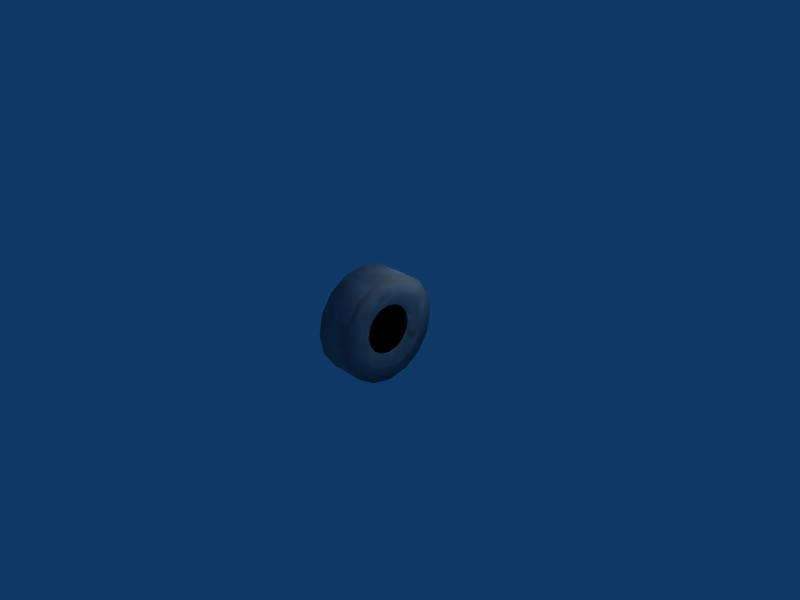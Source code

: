 # Source: Wheel.blend  (saved by Blender 2.47.0; exported with 4.5.12 LTS)
import bpy
from mathutils import Matrix  # noqa: F401  (used for matrix-valued properties, if any)

bpy.ops.wm.read_factory_settings(use_empty=True)
scene = bpy.context.scene
scene.name = 'Scene'

# ---- collections
col_collection_1 = bpy.data.collections.new('Collection 1'); scene.collection.children.link(col_collection_1)

# ---- materials (node trees are filled in below, after node groups)
mat_wheel_mat = bpy.data.materials.new('Wheel_mat')
mat_wheel_mat.alpha_threshold = 0.0
mat_wheel_mat.roughness = 0.5
mat_wheel_mat.line_color = (0.0, 0.0, 0.0, 1.0)

# ---- material node trees

# ---- world
world_world = bpy.data.worlds.new('World'); scene.world = world_world
world_world.color = (0.05656, 0.2208, 0.4)
world_world.use_sun_shadow = False
world_world.sun_shadow_jitter_overblur = 0.0
world_world.cycles.sampling_method = 'MANUAL'
world_world.cycles.sample_map_resolution = 256

# ---- cameras
cam_camera = bpy.data.cameras.new('Camera')
cam_camera.passepartout_alpha = 0.2
cam_camera.clip_end = 100.0
cam_camera.lens = 35.0
cam_camera.ortho_scale = 7.314
cam_camera.show_passepartout = False
cam_camera.show_safe_areas = True
cam_camera.dof.focus_distance = 0.0
cam_camera.dof.aperture_fstop = 128.0

# ---- lights
light_spot = bpy.data.lights.new('Spot', 'POINT')
light_spot.transmission_factor = 0.0
light_spot.cutoff_distance = 30.0
light_spot.energy = 100.0
light_spot.shadow_buffer_clip_start = 1.001
light_spot.shadow_soft_size = 1.0
light_spot.shadow_maximum_resolution = 0.006
light_spot.use_absolute_resolution = True
light_spot.cycles.use_multiple_importance_sampling = False

# ---- meshes
me_wheel_001 = bpy.data.meshes.new('Wheel.001')
me_wheel_001.from_pydata([(0.3282, 0.7067, -1.989), (-0.3282, 0.7067, -1.989), (0.3282, 0.3825, -2.651), (-0.3282, 0.3825, -2.651), (0.3282, -1.326e-06, -2.884), (-0.3282, -1.326e-06, -2.884), (0.3282, -0.3825, -2.651), (-0.3282, -0.3825, -2.651), (0.3282, -0.7067, -1.989), (-0.3282, -0.7067, -1.989), (0.3282, -0.9233, -0.9973), (-0.3282, -0.9233, -0.9973), (0.3282, -0.9994, 0.1724), (-0.3282, -0.9994, 0.1724), (0.3282, -0.9233, 1.342), (-0.3282, -0.9233, 1.342), (0.3282, -0.7067, 2.334), (-0.3282, -0.7067, 2.334), (0.3282, -0.3825, 2.996), (-0.3282, -0.3825, 2.996), (0.3282, 2.602e-06, 3.229), (-0.3282, 2.602e-06, 3.229), (0.3282, 0.3825, 2.996), (-0.3282, 0.3825, 2.996), (0.3282, 0.7067, 2.334), (-0.3282, 0.7067, 2.334), (0.3282, 0.9233, 1.342), (-0.3282, 0.9233, 1.342), (0.3282, 0.9994, 0.1723), (-0.3282, 0.9994, 0.1723), (0.3282, 0.9233, -0.9973), (-0.3282, 0.9233, -0.9973), (0.3884, 0.4706, -1.267), (-0.3884, 0.4706, -1.267), (0.3884, 0.6148, -0.6065), (-0.3884, 0.6148, -0.6065), (0.3884, 0.6655, 0.1724), (-0.3884, 0.6655, 0.1724), (0.3884, 0.6148, 0.9512), (-0.3884, 0.6148, 0.9512), (0.3884, 0.4706, 1.611), (-0.3884, 0.4706, 1.611), (0.3884, 0.2547, 2.053), (-0.3884, 0.2547, 2.053), (0.3884, 1.786e-06, 2.208), (-0.3884, 1.786e-06, 2.208), (0.3884, -0.2547, 2.053), (-0.3884, -0.2547, 2.053), (0.3884, -0.4706, 1.611), (-0.3884, -0.4706, 1.611), (0.3884, -0.6148, 0.9512), (-0.3884, -0.6148, 0.9512), (0.3884, -0.6655, 0.1724), (-0.3884, -0.6655, 0.1724), (0.3884, -0.6148, -0.6065), (-0.3884, -0.6148, -0.6065), (0.3884, -0.4706, -1.267), (-0.3884, -0.4706, -1.267), (0.3884, -0.2547, -1.708), (-0.3884, -0.2547, -1.708), (0.3884, -8.301e-07, -1.863), (-0.3884, -8.301e-07, -1.863), (0.3884, 0.2547, -1.708), (-0.3884, 0.2547, -1.708), (0.3092, 0.3201, -0.8067), (-0.3092, 0.3201, -0.8067), (0.3092, 0.1732, -1.107), (-0.3092, 0.1732, -1.107), (0.3092, -5.102e-07, -1.212), (-0.3092, -5.102e-07, -1.212), (0.3092, -0.1732, -1.107), (-0.3092, -0.1732, -1.107), (0.3092, -0.3201, -0.8066), (-0.3092, -0.3201, -0.8066), (0.3092, -0.4183, -0.3575), (-0.3092, -0.4183, -0.3575), (0.3092, -0.4527, 0.1724), (-0.3092, -0.4527, 0.1724), (0.3092, -0.4183, 0.7022), (-0.3092, -0.4183, 0.7022), (0.3092, -0.3201, 1.151), (-0.3092, -0.3201, 1.151), (0.3092, -0.1732, 1.451), (-0.3092, -0.1732, 1.451), (0.3092, 1.269e-06, 1.557), (-0.3092, 1.269e-06, 1.557), (0.3092, 0.1732, 1.451), (-0.3092, 0.1732, 1.451), (0.3092, 0.3201, 1.151), (-0.3092, 0.3201, 1.151), (0.3092, 0.4183, 0.7022), (-0.3092, 0.4183, 0.7022), (0.3092, 0.4527, 0.1724), (-0.3092, 0.4527, 0.1724), (0.3092, 0.4183, -0.3575), (-0.3092, 0.4183, -0.3575), (0.3092, 8.992e-08, 0.1724), (-0.3092, 8.992e-08, 0.1724), (0.0, 0.3827, -2.653), (0.0, 0.7071, -1.99), (0.0, -8.681e-07, -2.886), (0.0, -0.3827, -2.653), (0.0, -0.7071, -1.99), (0.0, -0.9239, -0.998), (0.0, -1.0, 0.1724), (0.0, -0.9239, 1.343), (0.0, -0.7071, 2.335), (0.0, -0.3827, 2.998), (0.0, 1.159e-06, 3.231), (0.0, 0.3827, 2.998), (0.0, 0.7071, 2.335), (0.0, 0.9239, 1.343), (0.0, 1.0, 0.1724), (0.0, 0.9239, -0.998)], [], [(0, 30, 34, 32), (35, 31, 1, 33), (30, 28, 36, 34), (37, 29, 31, 35), (28, 26, 38, 36), (39, 27, 29, 37), (26, 24, 40, 38), (41, 25, 27, 39), (24, 22, 42, 40), (43, 23, 25, 41), (22, 20, 44, 42), (45, 21, 23, 43), (20, 18, 46, 44), (47, 19, 21, 45), (18, 16, 48, 46), (49, 17, 19, 47), (16, 14, 50, 48), (51, 15, 17, 49), (14, 12, 52, 50), (53, 13, 15, 51), (12, 10, 54, 52), (55, 11, 13, 53), (10, 8, 56, 54), (57, 9, 11, 55), (8, 6, 58, 56), (59, 7, 9, 57), (6, 4, 60, 58), (61, 5, 7, 59), (4, 2, 62, 60), (63, 3, 5, 61), (2, 0, 32, 62), (33, 1, 3, 63), (62, 32, 64, 66), (65, 33, 63, 67), (60, 62, 66, 68), (67, 63, 61, 69), (58, 60, 68, 70), (69, 61, 59, 71), (56, 58, 70, 72), (71, 59, 57, 73), (54, 56, 72, 74), (73, 57, 55, 75), (52, 54, 74, 76), (75, 55, 53, 77), (50, 52, 76, 78), (77, 53, 51, 79), (48, 50, 78, 80), (79, 51, 49, 81), (46, 48, 80, 82), (81, 49, 47, 83), (44, 46, 82, 84), (83, 47, 45, 85), (42, 44, 84, 86), (85, 45, 43, 87), (40, 42, 86, 88), (87, 43, 41, 89), (38, 40, 88, 90), (89, 41, 39, 91), (36, 38, 90, 92), (91, 39, 37, 93), (34, 36, 92, 94), (93, 37, 35, 95), (32, 34, 94, 64), (95, 35, 33, 65), (96, 66, 64), (65, 67, 97), (96, 68, 66), (67, 69, 97), (96, 70, 68), (69, 71, 97), (96, 72, 70), (71, 73, 97), (96, 74, 72), (73, 75, 97), (96, 76, 74), (75, 77, 97), (96, 78, 76), (77, 79, 97), (96, 80, 78), (79, 81, 97), (96, 82, 80), (81, 83, 97), (96, 84, 82), (83, 85, 97), (96, 86, 84), (85, 87, 97), (96, 88, 86), (87, 89, 97), (96, 90, 88), (89, 91, 97), (96, 92, 90), (91, 93, 97), (96, 94, 92), (93, 95, 97), (96, 64, 94), (95, 65, 97), (99, 0, 2, 98), (3, 1, 99, 98), (98, 2, 4, 100), (5, 3, 98, 100), (100, 4, 6, 101), (7, 5, 100, 101), (101, 6, 8, 102), (9, 7, 101, 102), (102, 8, 10, 103), (11, 9, 102, 103), (103, 10, 12, 104), (13, 11, 103, 104), (104, 12, 14, 105), (15, 13, 104, 105), (105, 14, 16, 106), (17, 15, 105, 106), (106, 16, 18, 107), (19, 17, 106, 107), (107, 18, 20, 108), (21, 19, 107, 108), (108, 20, 22, 109), (23, 21, 108, 109), (109, 22, 24, 110), (25, 23, 109, 110), (110, 24, 26, 111), (27, 25, 110, 111), (111, 26, 28, 112), (29, 27, 111, 112), (112, 28, 30, 113), (31, 29, 112, 113), (0, 99, 113, 30), (113, 99, 1, 31)])
me_wheel_001.polygons.foreach_set('use_smooth', [True] * 128)
_k = set([(64, 66), (64, 94), (65, 67), (65, 95), (66, 68), (67, 69), (68, 70), (69, 71), (70, 72), (71, 73), (72, 74), (73, 75), (74, 76), (75, 77), (76, 78), (77, 79), (78, 80), (79, 81), (80, 82), (81, 83), (82, 84), (83, 85), (84, 86), (85, 87), (86, 88), (87, 89), (88, 90), (89, 91), (90, 92), (91, 93), (92, 94), (93, 95)])
me_wheel_001.attributes.new('sharp_edge', 'BOOLEAN', 'EDGE').data.foreach_set('value', [ (min(e.vertices), max(e.vertices)) in _k for e in me_wheel_001.edges])
_uv = me_wheel_001.uv_layers.new(name='UVTex')
_uv.uv.foreach_set('vector', [0.7946, 0.1356, 0.8883, 0.2757, 0.7553, 0.3308, 0.6928, 0.2374, 0.7553, 0.3308, 0.8883, 0.2757, 0.7946, 0.1356, 0.6928, 0.2374, 0.8883, 0.2757, 0.9211, 0.4411, 0.7772, 0.4411, 0.7553, 0.3308, 0.7772, 0.4411, 0.9211, 0.4411, 0.8883, 0.2757, 0.7553, 0.3308, 0.9211, 0.4411, 0.8883, 0.6064, 0.7553, 0.5513, 0.7772, 0.4411, 0.7553, 0.5513, 0.8883, 0.6064, 0.9211, 0.4411, 0.7772, 0.4411, 0.8883, 0.6064, 0.7946, 0.7465, 0.6929, 0.6448, 0.7553, 0.5513, 0.6929, 0.6448, 0.7946, 0.7465, 0.8883, 0.6064, 0.7553, 0.5513, 0.7946, 0.7465, 0.6545, 0.8402, 0.5994, 0.7072, 0.6929, 0.6448, 0.5994, 0.7072, 0.6545, 0.8402, 0.7946, 0.7465, 0.6929, 0.6448, 0.6545, 0.8402, 0.4892, 0.8731, 0.4892, 0.7291, 0.5994, 0.7072, 0.4892, 0.7291, 0.4892, 0.8731, 0.6545, 0.8402, 0.5994, 0.7072, 0.4892, 0.8731, 0.3238, 0.8402, 0.3789, 0.7072, 0.4892, 0.7291, 0.3789, 0.7072, 0.3238, 0.8402, 0.4892, 0.8731, 0.4892, 0.7291, 0.3238, 0.8402, 0.1837, 0.7465, 0.2855, 0.6448, 0.3789, 0.7072, 0.2855, 0.6448, 0.1837, 0.7465, 0.3238, 0.8402, 0.3789, 0.7072, 0.1837, 0.7465, 0.09004, 0.6064, 0.223, 0.5513, 0.2855, 0.6448, 0.223, 0.5513, 0.09004, 0.6064, 0.1837, 0.7465, 0.2855, 0.6448, 0.09004, 0.6064, 0.05716, 0.4411, 0.2011, 0.4411, 0.223, 0.5513, 0.2011, 0.4411, 0.05716, 0.4411, 0.09004, 0.6064, 0.223, 0.5513, 0.05716, 0.4411, 0.09004, 0.2757, 0.223, 0.3308, 0.2011, 0.4411, 0.223, 0.3308, 0.09004, 0.2757, 0.05716, 0.4411, 0.2011, 0.4411, 0.09004, 0.2757, 0.1837, 0.1356, 0.2855, 0.2374, 0.223, 0.3308, 0.2855, 0.2374, 0.1837, 0.1356, 0.09004, 0.2757, 0.223, 0.3308, 0.1837, 0.1356, 0.3238, 0.04195, 0.3789, 0.1749, 0.2855, 0.2374, 0.3789, 0.1749, 0.3238, 0.04195, 0.1837, 0.1356, 0.2855, 0.2374, 0.3238, 0.04195, 0.4892, 0.009068, 0.4892, 0.153, 0.3789, 0.1749, 0.4892, 0.153, 0.4892, 0.009068, 0.3238, 0.04195, 0.3789, 0.1749, 0.4892, 0.009068, 0.6545, 0.04195, 0.5994, 0.1749, 0.4892, 0.153, 0.5994, 0.1749, 0.6545, 0.04195, 0.4892, 0.009068, 0.4892, 0.153, 0.6545, 0.04195, 0.7946, 0.1356, 0.6928, 0.2374, 0.5994, 0.1749, 0.6928, 0.2374, 0.7946, 0.1356, 0.6545, 0.04195, 0.5994, 0.1749, 0.5994, 0.1749, 0.6928, 0.2374, 0.6277, 0.3025, 0.5641, 0.26, 0.6277, 0.3025, 0.6928, 0.2374, 0.5994, 0.1749, 0.5641, 0.26, 0.4892, 0.153, 0.5994, 0.1749, 0.5641, 0.26, 0.4892, 0.2451, 0.5641, 0.26, 0.5994, 0.1749, 0.4892, 0.153, 0.4892, 0.2451, 0.3789, 0.1749, 0.4892, 0.153, 0.4892, 0.2451, 0.4142, 0.26, 0.4892, 0.2451, 0.4892, 0.153, 0.3789, 0.1749, 0.4142, 0.26, 0.2855, 0.2374, 0.3789, 0.1749, 0.4142, 0.26, 0.3506, 0.3025, 0.4142, 0.26, 0.3789, 0.1749, 0.2855, 0.2374, 0.3506, 0.3025, 0.223, 0.3308, 0.2855, 0.2374, 0.3506, 0.3025, 0.3081, 0.3661, 0.3506, 0.3025, 0.2855, 0.2374, 0.223, 0.3308, 0.3081, 0.3661, 0.2011, 0.4411, 0.223, 0.3308, 0.3081, 0.3661, 0.2932, 0.4411, 0.3081, 0.3661, 0.223, 0.3308, 0.2011, 0.4411, 0.2932, 0.4411, 0.223, 0.5513, 0.2011, 0.4411, 0.2932, 0.4411, 0.3081, 0.5161, 0.2932, 0.4411, 0.2011, 0.4411, 0.223, 0.5513, 0.3081, 0.5161, 0.2855, 0.6448, 0.223, 0.5513, 0.3081, 0.5161, 0.3506, 0.5796, 0.3081, 0.5161, 0.223, 0.5513, 0.2855, 0.6448, 0.3506, 0.5796, 0.3789, 0.7072, 0.2855, 0.6448, 0.3506, 0.5796, 0.4142, 0.6221, 0.3506, 0.5796, 0.2855, 0.6448, 0.3789, 0.7072, 0.4142, 0.6221, 0.4892, 0.7291, 0.3789, 0.7072, 0.4142, 0.6221, 0.4892, 0.637, 0.4142, 0.6221, 0.3789, 0.7072, 0.4892, 0.7291, 0.4892, 0.637, 0.5994, 0.7072, 0.4892, 0.7291, 0.4892, 0.637, 0.5641, 0.6221, 0.4892, 0.637, 0.4892, 0.7291, 0.5994, 0.7072, 0.5641, 0.6221, 0.6929, 0.6448, 0.5994, 0.7072, 0.5641, 0.6221, 0.6277, 0.5796, 0.5641, 0.6221, 0.5994, 0.7072, 0.6929, 0.6448, 0.6277, 0.5796, 0.7553, 0.5513, 0.6929, 0.6448, 0.6277, 0.5796, 0.6702, 0.5161, 0.6277, 0.5796, 0.6929, 0.6448, 0.7553, 0.5513, 0.6702, 0.5161, 0.7772, 0.4411, 0.7553, 0.5513, 0.6702, 0.5161, 0.6851, 0.4411, 0.6702, 0.5161, 0.7553, 0.5513, 0.7772, 0.4411, 0.6851, 0.4411, 0.7553, 0.3308, 0.7772, 0.4411, 0.6851, 0.4411, 0.6702, 0.3661, 0.6851, 0.4411, 0.7772, 0.4411, 0.7553, 0.3308, 0.6702, 0.3661, 0.6928, 0.2374, 0.7553, 0.3308, 0.6702, 0.3661, 0.6277, 0.3025, 0.6702, 0.3661, 0.7553, 0.3308, 0.6928, 0.2374, 0.6277, 0.3025, 0.4892, 0.4411, 0.5641, 0.26, 0.6277, 0.3025, 0.6277, 0.3025, 0.5641, 0.26, 0.4892, 0.4411, 0.4892, 0.4411, 0.4892, 0.2451, 0.5641, 0.26, 0.5641, 0.26, 0.4892, 0.2451, 0.4892, 0.4411, 0.4892, 0.4411, 0.4142, 0.26, 0.4892, 0.2451, 0.4892, 0.2451, 0.4142, 0.26, 0.4892, 0.4411, 0.4892, 0.4411, 0.3506, 0.3025, 0.4142, 0.26, 0.4142, 0.26, 0.3506, 0.3025, 0.4892, 0.4411, 0.4892, 0.4411, 0.3081, 0.3661, 0.3506, 0.3025, 0.3506, 0.3025, 0.3081, 0.3661, 0.4892, 0.4411, 0.4892, 0.4411, 0.2932, 0.4411, 0.3081, 0.3661, 0.3081, 0.3661, 0.2932, 0.4411, 0.4892, 0.4411, 0.4892, 0.4411, 0.3081, 0.5161, 0.2932, 0.4411, 0.2932, 0.4411, 0.3081, 0.5161, 0.4892, 0.4411, 0.4892, 0.4411, 0.3506, 0.5796, 0.3081, 0.5161, 0.3081, 0.5161, 0.3506, 0.5796, 0.4892, 0.4411, 0.4892, 0.4411, 0.4142, 0.6221, 0.3506, 0.5796, 0.3506, 0.5796, 0.4142, 0.6221, 0.4892, 0.4411, 0.4892, 0.4411, 0.4892, 0.637, 0.4142, 0.6221, 0.4142, 0.6221, 0.4892, 0.637, 0.4892, 0.4411, 0.4892, 0.4411, 0.5641, 0.6221, 0.4892, 0.637, 0.4892, 0.637, 0.5641, 0.6221, 0.4892, 0.4411, 0.4892, 0.4411, 0.6277, 0.5796, 0.5641, 0.6221, 0.5641, 0.6221, 0.6277, 0.5796, 0.4892, 0.4411, 0.4892, 0.4411, 0.6702, 0.5161, 0.6277, 0.5796, 0.6277, 0.5796, 0.6702, 0.5161, 0.4892, 0.4411, 0.4892, 0.4411, 0.6851, 0.4411, 0.6702, 0.5161, 0.6702, 0.5161, 0.6851, 0.4411, 0.4892, 0.4411, 0.4892, 0.4411, 0.6702, 0.3661, 0.6851, 0.4411, 0.6851, 0.4411, 0.6702, 0.3661, 0.4892, 0.4411, 0.4892, 0.4411, 0.6277, 0.3025, 0.6702, 0.3661, 0.6702, 0.3661, 0.6277, 0.3025, 0.4892, 0.4411, 0.6883, 0.934, 0.6867, 0.9928, 0.6252, 0.9929, 0.6266, 0.934, 0.6252, 0.9929, 0.6867, 0.9928, 0.6883, 0.934, 0.6266, 0.934, 0.6266, 0.934, 0.6252, 0.9929, 0.5637, 0.993, 0.565, 0.9341, 0.5637, 0.993, 0.6252, 0.9929, 0.6266, 0.934, 0.565, 0.9341, 0.565, 0.9341, 0.5637, 0.993, 0.5021, 0.9931, 0.5033, 0.9342, 0.5021, 0.9931, 0.5637, 0.993, 0.565, 0.9341, 0.5033, 0.9342, 0.5033, 0.9342, 0.5021, 0.9931, 0.4406, 0.9932, 0.4417, 0.9343, 0.4406, 0.9932, 0.5021, 0.9931, 0.5033, 0.9342, 0.4417, 0.9343, 0.4417, 0.9343, 0.4406, 0.9932, 0.3791, 0.9933, 0.38, 0.9344, 0.3791, 0.9933, 0.4406, 0.9932, 0.4417, 0.9343, 0.38, 0.9344, 0.38, 0.9344, 0.3791, 0.9933, 0.3175, 0.9934, 0.3184, 0.9344, 0.3175, 0.9934, 0.3791, 0.9933, 0.38, 0.9344, 0.3184, 0.9344, 0.3184, 0.9344, 0.3175, 0.9934, 0.256, 0.9935, 0.2567, 0.9345, 0.256, 0.9935, 0.3175, 0.9934, 0.3184, 0.9344, 0.2567, 0.9345, 0.2567, 0.9345, 0.256, 0.9935, 0.1945, 0.9935, 0.195, 0.9346, 0.1945, 0.9935, 0.256, 0.9935, 0.2567, 0.9345, 0.195, 0.9346, 0.195, 0.9346, 0.1945, 0.9935, 0.133, 0.9936, 0.1334, 0.9347, 0.133, 0.9936, 0.1945, 0.9935, 0.195, 0.9346, 0.1334, 0.9347, 0.1334, 0.9347, 0.133, 0.9936, 0.07143, 0.9937, 0.07173, 0.9348, 0.07143, 0.9937, 0.133, 0.9936, 0.1334, 0.9347, 0.07173, 0.9348, 0.07173, 0.9348, 0.07143, 0.9937, 0.009899, 0.9938, 0.01007, 0.9348, 0.009899, 0.9938, 0.07143, 0.9937, 0.07173, 0.9348, 0.01007, 0.9348, 0.9966, 0.9336, 0.9943, 0.9923, 0.9328, 0.9924, 0.9349, 0.9336, 0.9328, 0.9924, 0.9943, 0.9923, 0.9966, 0.9336, 0.9349, 0.9336, 0.9349, 0.9336, 0.9328, 0.9924, 0.8713, 0.9925, 0.8733, 0.9337, 0.8713, 0.9925, 0.9328, 0.9924, 0.9349, 0.9336, 0.8733, 0.9337, 0.8733, 0.9337, 0.8713, 0.9925, 0.8098, 0.9926, 0.8116, 0.9338, 0.8098, 0.9926, 0.8713, 0.9925, 0.8733, 0.9337, 0.8116, 0.9338, 0.8116, 0.9338, 0.8098, 0.9926, 0.7482, 0.9927, 0.7499, 0.9339, 0.7482, 0.9927, 0.8098, 0.9926, 0.8116, 0.9338, 0.7499, 0.9339, 0.6867, 0.9928, 0.6883, 0.934, 0.7499, 0.9339, 0.7482, 0.9927, 0.7499, 0.9339, 0.6883, 0.934, 0.6867, 0.9928, 0.7482, 0.9927])
me_wheel_001.materials.append(None)
me_wheel_001.use_remesh_preserve_volume = False
me_wheel_001.use_remesh_preserve_attributes = False
me_wheel_001.use_mirror_vertex_groups = False
me_wheel_001.update()
me_wheel = bpy.data.meshes.new('Wheel')
me_wheel.from_pydata([(0.3282, 0.7067, -1.989), (0.3282, 0.3825, -2.651), (0.3282, -1.326e-06, -2.884), (0.3282, -0.3825, -2.651), (0.3282, -0.7067, -1.989), (0.3282, -0.9233, -0.9973), (0.3282, -0.9994, 0.1724), (0.3282, -0.9233, 1.342), (0.3282, -0.7067, 2.334), (0.3282, -0.3825, 2.996), (0.3282, 2.602e-06, 3.229), (0.3282, 0.3825, 2.996), (0.3282, 0.7067, 2.334), (0.3282, 0.9233, 1.342), (0.3282, 0.9994, 0.1723), (0.3282, 0.9233, -0.9973), (0.3884, 0.4706, -1.267), (0.3884, 0.6148, -0.6065), (0.3884, 0.6655, 0.1724), (0.3884, 0.6148, 0.9512), (0.3884, 0.4706, 1.611), (0.3884, 0.2547, 2.053), (0.3884, 1.786e-06, 2.208), (0.3884, -0.2547, 2.053), (0.3884, -0.4706, 1.611), (0.3884, -0.6148, 0.9512), (0.3884, -0.6655, 0.1724), (0.3884, -0.6148, -0.6065), (0.3884, -0.4706, -1.267), (0.3884, -0.2547, -1.708), (0.3884, -8.301e-07, -1.863), (0.3884, 0.2547, -1.708), (0.3092, 0.3201, -0.8067), (0.3092, 0.1732, -1.107), (0.3092, -5.102e-07, -1.212), (0.3092, -0.1732, -1.107), (0.3092, -0.3201, -0.8066), (0.3092, -0.4183, -0.3575), (0.3092, -0.4527, 0.1724), (0.3092, -0.4183, 0.7022), (0.3092, -0.3201, 1.151), (0.3092, -0.1732, 1.451), (0.3092, 1.269e-06, 1.557), (0.3092, 0.1732, 1.451), (0.3092, 0.3201, 1.151), (0.3092, 0.4183, 0.7022), (0.3092, 0.4527, 0.1724), (0.3092, 0.4183, -0.3575), (0.3092, 8.992e-08, 0.1724), (1.267e-07, 0.3827, -2.653), (6.706e-08, 0.7071, -1.99), (7.451e-09, -8.681e-07, -2.886), (1.267e-07, -0.3827, -2.653), (7.451e-09, -0.7071, -1.99), (7.451e-09, -0.9239, -0.998), (-2.235e-08, -1.0, 0.1724), (-5.215e-08, -0.9239, 1.343), (-8.196e-08, -0.7071, 2.335), (-1.118e-07, -0.3827, 2.998), (-1.118e-07, 1.159e-06, 3.231), (-5.215e-08, 0.3827, 2.998), (-2.235e-08, 0.7071, 2.335), (7.451e-09, 0.9239, 1.343), (3.725e-08, 1.0, 0.1724), (6.706e-08, 0.9239, -0.998)], [], [(0, 15, 17, 16), (15, 14, 18, 17), (14, 13, 19, 18), (13, 12, 20, 19), (12, 11, 21, 20), (11, 10, 22, 21), (10, 9, 23, 22), (9, 8, 24, 23), (8, 7, 25, 24), (7, 6, 26, 25), (6, 5, 27, 26), (5, 4, 28, 27), (4, 3, 29, 28), (3, 2, 30, 29), (2, 1, 31, 30), (1, 0, 16, 31), (31, 16, 32, 33), (30, 31, 33, 34), (29, 30, 34, 35), (28, 29, 35, 36), (27, 28, 36, 37), (26, 27, 37, 38), (25, 26, 38, 39), (24, 25, 39, 40), (23, 24, 40, 41), (22, 23, 41, 42), (21, 22, 42, 43), (20, 21, 43, 44), (19, 20, 44, 45), (18, 19, 45, 46), (17, 18, 46, 47), (16, 17, 47, 32), (48, 33, 32), (48, 34, 33), (48, 35, 34), (48, 36, 35), (48, 37, 36), (48, 38, 37), (48, 39, 38), (48, 40, 39), (48, 41, 40), (48, 42, 41), (48, 43, 42), (48, 44, 43), (48, 45, 44), (48, 46, 45), (48, 47, 46), (48, 32, 47), (50, 0, 1, 49), (49, 1, 2, 51), (51, 2, 3, 52), (52, 3, 4, 53), (53, 4, 5, 54), (54, 5, 6, 55), (55, 6, 7, 56), (56, 7, 8, 57), (57, 8, 9, 58), (58, 9, 10, 59), (59, 10, 11, 60), (60, 11, 12, 61), (61, 12, 13, 62), (62, 13, 14, 63), (63, 14, 15, 64), (0, 50, 64, 15)])
me_wheel.polygons.foreach_set('use_smooth', [True] * 64)
_k = set([(32, 33), (32, 47), (33, 34), (34, 35), (35, 36), (36, 37), (37, 38), (38, 39), (39, 40), (40, 41), (41, 42), (42, 43), (43, 44), (44, 45), (45, 46), (46, 47)])
me_wheel.attributes.new('sharp_edge', 'BOOLEAN', 'EDGE').data.foreach_set('value', [ (min(e.vertices), max(e.vertices)) in _k for e in me_wheel.edges])
_uv = me_wheel.uv_layers.new(name='UVTex')
_uv.uv.foreach_set('vector', [0.7946, 0.1356, 0.8883, 0.2757, 0.7553, 0.3308, 0.6928, 0.2374, 0.8883, 0.2757, 0.9211, 0.4411, 0.7772, 0.4411, 0.7553, 0.3308, 0.9211, 0.4411, 0.8883, 0.6064, 0.7553, 0.5513, 0.7772, 0.4411, 0.8883, 0.6064, 0.7946, 0.7465, 0.6929, 0.6448, 0.7553, 0.5513, 0.7946, 0.7465, 0.6545, 0.8402, 0.5994, 0.7072, 0.6929, 0.6448, 0.6545, 0.8402, 0.4892, 0.8731, 0.4892, 0.7291, 0.5994, 0.7072, 0.4892, 0.8731, 0.3238, 0.8402, 0.3789, 0.7072, 0.4892, 0.7291, 0.3238, 0.8402, 0.1837, 0.7465, 0.2855, 0.6448, 0.3789, 0.7072, 0.1837, 0.7465, 0.09004, 0.6064, 0.223, 0.5513, 0.2855, 0.6448, 0.09004, 0.6064, 0.05716, 0.4411, 0.2011, 0.4411, 0.223, 0.5513, 0.05716, 0.4411, 0.09004, 0.2757, 0.223, 0.3308, 0.2011, 0.4411, 0.09004, 0.2757, 0.1837, 0.1356, 0.2855, 0.2374, 0.223, 0.3308, 0.1837, 0.1356, 0.3238, 0.04195, 0.3789, 0.1749, 0.2855, 0.2374, 0.3238, 0.04195, 0.4892, 0.009068, 0.4892, 0.153, 0.3789, 0.1749, 0.4892, 0.009068, 0.6545, 0.04195, 0.5994, 0.1749, 0.4892, 0.153, 0.6545, 0.04195, 0.7946, 0.1356, 0.6928, 0.2374, 0.5994, 0.1749, 0.5994, 0.1749, 0.6928, 0.2374, 0.6277, 0.3025, 0.5641, 0.26, 0.4892, 0.153, 0.5994, 0.1749, 0.5641, 0.26, 0.4892, 0.2451, 0.3789, 0.1749, 0.4892, 0.153, 0.4892, 0.2451, 0.4142, 0.26, 0.2855, 0.2374, 0.3789, 0.1749, 0.4142, 0.26, 0.3506, 0.3025, 0.223, 0.3308, 0.2855, 0.2374, 0.3506, 0.3025, 0.3081, 0.3661, 0.2011, 0.4411, 0.223, 0.3308, 0.3081, 0.3661, 0.2932, 0.4411, 0.223, 0.5513, 0.2011, 0.4411, 0.2932, 0.4411, 0.3081, 0.5161, 0.2855, 0.6448, 0.223, 0.5513, 0.3081, 0.5161, 0.3506, 0.5796, 0.3789, 0.7072, 0.2855, 0.6448, 0.3506, 0.5796, 0.4142, 0.6221, 0.4892, 0.7291, 0.3789, 0.7072, 0.4142, 0.6221, 0.4892, 0.637, 0.5994, 0.7072, 0.4892, 0.7291, 0.4892, 0.637, 0.5641, 0.6221, 0.6929, 0.6448, 0.5994, 0.7072, 0.5641, 0.6221, 0.6277, 0.5796, 0.7553, 0.5513, 0.6929, 0.6448, 0.6277, 0.5796, 0.6702, 0.5161, 0.7772, 0.4411, 0.7553, 0.5513, 0.6702, 0.5161, 0.6851, 0.4411, 0.7553, 0.3308, 0.7772, 0.4411, 0.6851, 0.4411, 0.6702, 0.3661, 0.6928, 0.2374, 0.7553, 0.3308, 0.6702, 0.3661, 0.6277, 0.3025, 0.4892, 0.4411, 0.5641, 0.26, 0.6277, 0.3025, 0.4892, 0.4411, 0.4892, 0.2451, 0.5641, 0.26, 0.4892, 0.4411, 0.4142, 0.26, 0.4892, 0.2451, 0.4892, 0.4411, 0.3506, 0.3025, 0.4142, 0.26, 0.4892, 0.4411, 0.3081, 0.3661, 0.3506, 0.3025, 0.4892, 0.4411, 0.2932, 0.4411, 0.3081, 0.3661, 0.4892, 0.4411, 0.3081, 0.5161, 0.2932, 0.4411, 0.4892, 0.4411, 0.3506, 0.5796, 0.3081, 0.5161, 0.4892, 0.4411, 0.4142, 0.6221, 0.3506, 0.5796, 0.4892, 0.4411, 0.4892, 0.637, 0.4142, 0.6221, 0.4892, 0.4411, 0.5641, 0.6221, 0.4892, 0.637, 0.4892, 0.4411, 0.6277, 0.5796, 0.5641, 0.6221, 0.4892, 0.4411, 0.6702, 0.5161, 0.6277, 0.5796, 0.4892, 0.4411, 0.6851, 0.4411, 0.6702, 0.5161, 0.4892, 0.4411, 0.6702, 0.3661, 0.6851, 0.4411, 0.4892, 0.4411, 0.6277, 0.3025, 0.6702, 0.3661, 0.6883, 0.934, 0.6867, 0.9928, 0.6252, 0.9929, 0.6266, 0.934, 0.6266, 0.934, 0.6252, 0.9929, 0.5637, 0.993, 0.565, 0.9341, 0.565, 0.9341, 0.5637, 0.993, 0.5021, 0.9931, 0.5033, 0.9342, 0.5033, 0.9342, 0.5021, 0.9931, 0.4406, 0.9932, 0.4417, 0.9343, 0.4417, 0.9343, 0.4406, 0.9932, 0.3791, 0.9933, 0.38, 0.9344, 0.38, 0.9344, 0.3791, 0.9933, 0.3175, 0.9934, 0.3184, 0.9344, 0.3184, 0.9344, 0.3175, 0.9934, 0.256, 0.9935, 0.2567, 0.9345, 0.2567, 0.9345, 0.256, 0.9935, 0.1945, 0.9935, 0.195, 0.9346, 0.195, 0.9346, 0.1945, 0.9935, 0.133, 0.9936, 0.1334, 0.9347, 0.1334, 0.9347, 0.133, 0.9936, 0.07143, 0.9937, 0.07173, 0.9348, 0.07173, 0.9348, 0.07143, 0.9937, 0.009899, 0.9938, 0.01007, 0.9348, 0.9966, 0.9336, 0.9943, 0.9923, 0.9328, 0.9924, 0.9349, 0.9336, 0.9349, 0.9336, 0.9328, 0.9924, 0.8713, 0.9925, 0.8733, 0.9337, 0.8733, 0.9337, 0.8713, 0.9925, 0.8098, 0.9926, 0.8116, 0.9338, 0.8116, 0.9338, 0.8098, 0.9926, 0.7482, 0.9927, 0.7499, 0.9339, 0.6867, 0.9928, 0.6883, 0.934, 0.7499, 0.9339, 0.7482, 0.9927])
me_wheel.materials.append(mat_wheel_mat)
me_wheel.use_remesh_preserve_volume = False
me_wheel.use_remesh_preserve_attributes = False
me_wheel.use_mirror_vertex_groups = False
me_wheel.update()

# ---- objects
ob_shape = bpy.data.objects.new('Shape', None)
ob_col0 = bpy.data.objects.new('Col0', None)
ob_collisionshape = bpy.data.objects.new('CollisionShape', me_wheel_001)
ob_detail32 = bpy.data.objects.new('Detail32', None)
ob_wheel = bpy.data.objects.new('Wheel', me_wheel)
ob_lamp = bpy.data.objects.new('Lamp', light_spot)
ob_camera = bpy.data.objects.new('Camera', cam_camera)

# ---- transforms, parenting, visibility, modifiers, constraints
ob_shape.location = (0.0, -2.967, 2.992)
ob_shape.lock_rotations_4d = False
ob_shape.empty_display_type = 'ARROWS'
ob_shape.empty_image_offset = (0.0, 0.0)
ob_shape.color = (0.0, 0.0, 0.0, 1.0)
ob_shape.lineart.crease_threshold = 0.0
ob_col0.parent = ob_shape
ob_col0.matrix_parent_inverse = Matrix(((1.0, 0.0, 0.0, -0.0), (0.0, 1.0, -5.96e-08, 2.967), (0.0, 0.0, 1.0, -2.992), (0.0, 0.0, 0.0, 1.0)))
ob_col0.location = (0.0, -0.9932, 3.018)
ob_col0.lock_rotations_4d = False
ob_col0.empty_display_type = 'ARROWS'
ob_col0.empty_image_offset = (0.0, 0.0)
ob_col0.color = (0.0, 0.0, 0.0, 1.0)
ob_col0.lineart.crease_threshold = 0.0
ob_collisionshape.parent = ob_col0
ob_collisionshape.matrix_parent_inverse = Matrix(((1.0, 0.0, 0.0, -6.701e-16), (0.0, 1.0, 0.0, 0.9932), (0.0, 0.0, 1.0, -3.018), (0.0, 0.0, 0.0, 1.0)))
ob_collisionshape.location = (0.0, 0.0, 0.0)
ob_collisionshape.scale = (0.8276, 0.8276, 0.2706)
ob_collisionshape.lock_rotations_4d = False
ob_collisionshape.empty_display_type = 'ARROWS'
ob_collisionshape.color = (0.0, 0.0, 0.0, 1.0)
ob_collisionshape.lineart.crease_threshold = 0.0
ob_detail32.parent = ob_shape
ob_detail32.matrix_parent_inverse = Matrix(((1.0, 0.0, 0.0, -6.644e-16), (0.0, 1.0, -5.96e-08, 2.967), (0.0, 0.0, 1.0, -2.992), (0.0, 0.0, 0.0, 1.0)))
ob_detail32.location = (0.0, -2.012, 2.025)
ob_detail32.lock_rotations_4d = False
ob_detail32.empty_display_type = 'ARROWS'
ob_detail32.empty_image_offset = (0.0, 0.0)
ob_detail32.color = (0.0, 0.0, 0.0, 1.0)
ob_detail32.lineart.crease_threshold = 0.0
ob_wheel.parent = ob_detail32
ob_wheel.matrix_parent_inverse = Matrix(((1.0, 0.0, 0.0, -4.495e-16), (0.0, 1.0, 0.0, 2.012), (0.0, 0.0, 1.0, -2.025), (0.0, 0.0, 0.0, 1.0)))
ob_wheel.location = (0.0, 0.0, 0.0)
ob_wheel.scale = (0.8276, 0.8276, 0.2706)
ob_wheel.lock_rotations_4d = False
ob_wheel.empty_display_type = 'ARROWS'
ob_wheel.color = (0.0, 0.0, 0.0, 1.0)
ob_wheel.lineart.crease_threshold = 0.0
_m = ob_wheel.modifiers.new('EdgeSplit', 'EDGE_SPLIT')
_m.split_angle = 1.745
_m = ob_wheel.modifiers.new('Mirror', 'MIRROR')
_m.use_clip = True
_m.use_mirror_vertex_groups = False
ob_lamp.location = (1.258, 1.005, 2.256)
ob_lamp.rotation_euler = (0.6503, 0.05522, 1.866)
ob_lamp.lock_rotations_4d = False
ob_lamp.empty_display_type = 'ARROWS'
ob_lamp.color = (0.0, 0.0, 0.0, 0.0)
ob_lamp.lineart.crease_threshold = 0.0
ob_camera.location = (7.481, -6.508, 5.344)
ob_camera.rotation_euler = (1.109, 0.01082, 0.8149)
ob_camera.lock_rotations_4d = False
ob_camera.empty_display_type = 'ARROWS'
ob_camera.color = (0.0, 0.0, 0.0, 0.0)
ob_camera.display_type = 'WIRE'
ob_camera.lineart.crease_threshold = 0.0

# ---- collection membership
col_collection_1.objects.link(ob_shape)
col_collection_1.objects.link(ob_col0)
col_collection_1.objects.link(ob_collisionshape)
col_collection_1.objects.link(ob_detail32)
col_collection_1.objects.link(ob_wheel)
col_collection_1.objects.link(ob_lamp)
col_collection_1.objects.link(ob_camera)

# ---- scene / render settings (as saved in the file)
scene.camera = ob_camera
scene.frame_start = 1; scene.frame_end = 250; scene.frame_set(2)
scene.render.engine = 'BLENDER_EEVEE_NEXT'
scene.render.image_settings.file_format = 'JPEG'
scene.render.image_settings.color_mode = 'RGB'
scene.render.image_settings.compression = 90
scene.render.resolution_x = 800
scene.render.resolution_y = 600
scene.render.pixel_aspect_x = 100.0
scene.render.pixel_aspect_y = 100.0
scene.render.fps = 25
scene.render.dither_intensity = 0.0
scene.render.use_compositing = False
scene.render.use_sequencer = False
scene.render.bake_margin = 2
scene.render.bake_bias = 0.0
scene.render.use_stamp_time = False
scene.render.use_stamp_date = False
scene.render.use_stamp_frame = False
scene.render.use_stamp_camera = False
scene.render.use_stamp_scene = False
scene.render.use_stamp_filename = False
scene.render.use_stamp_render_time = False
scene.render.stamp_font_size = 0
scene.cycles.use_denoising = False
scene.cycles.samples = 10
scene.cycles.sampling_pattern = 'TABULATED_SOBOL'
scene.cycles.light_sampling_threshold = 0.0
scene.cycles.use_adaptive_sampling = False
scene.cycles.use_light_tree = False
scene.cycles.blur_glossy = 0.0
scene.cycles.volume_bounces = 1
scene.cycles.pixel_filter_type = 'GAUSSIAN'
scene.cycles.sample_clamp_indirect = 0.0
scene.view_settings.view_transform = 'Raw'
bpy.context.view_layer.update()
